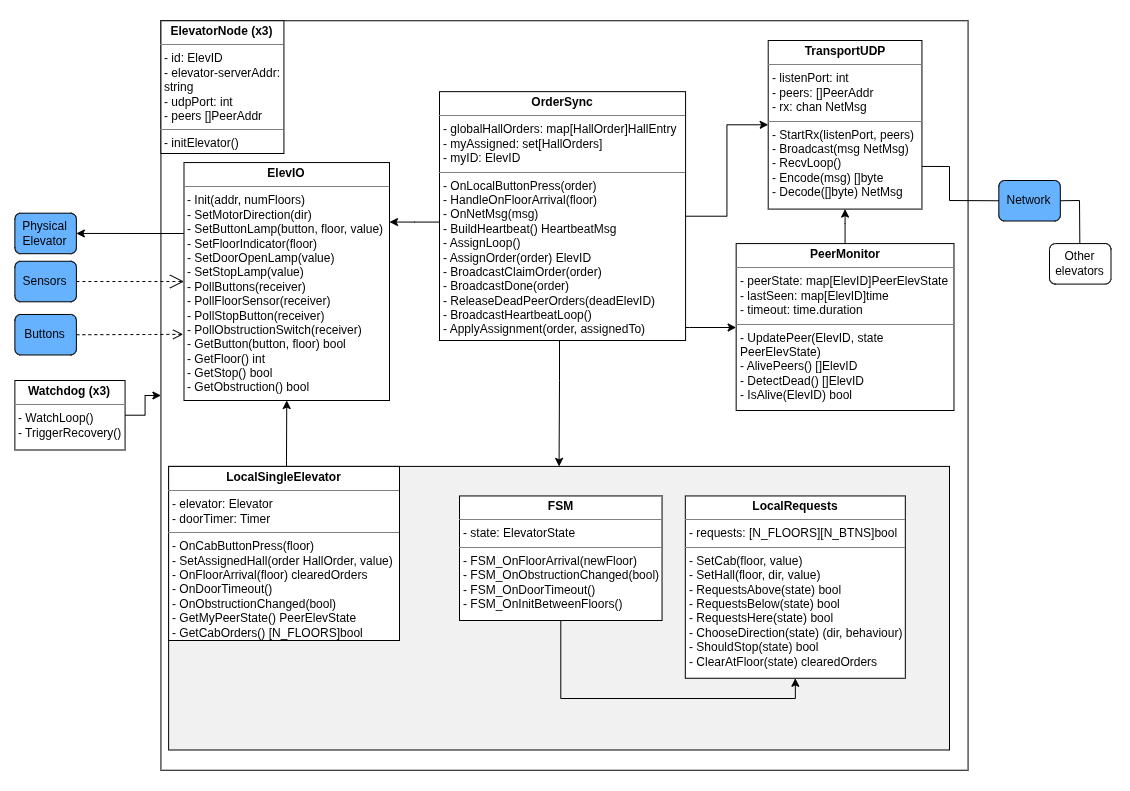

The diagram above was exported from draw.io. Its source (the exported page's mxGraphModel, read from the mxfile embedded in the PNG):
<mxGraphModel dx="2999" dy="1780" grid="1" gridSize="10" guides="1" tooltips="1" connect="1" arrows="1" fold="1" page="1" pageScale="1" pageWidth="1169" pageHeight="827" math="0" shadow="0" extFonts="Permanent Marker^https://fonts.googleapis.com/css?family=Permanent+Marker">
  <root>
    <mxCell id="0" />
    <mxCell id="1" parent="0" />
    <mxCell id="Li5jwP5F72NqoR-SEKxY-2" connectable="0" parent="1" style="group" value="" vertex="1">
      <mxGeometry height="790" width="1130" x="-1149" y="-808" as="geometry" />
    </mxCell>
    <mxCell id="GstEm3v9U_mho4oylXKb-2" parent="Li5jwP5F72NqoR-SEKxY-2" style="rounded=1;whiteSpace=wrap;html=1;fillColor=none;strokeColor=none;" value="" vertex="1">
      <mxGeometry height="790" width="1130" as="geometry" />
    </mxCell>
    <mxCell id="RQCx-Z1YgTzJrWGlehC2-7" parent="Li5jwP5F72NqoR-SEKxY-2" style="rounded=0;whiteSpace=wrap;html=1;fillColor=#FFFFFF;" value="" vertex="1">
      <mxGeometry height="749.4871794871794" width="807.1428571428571" x="161.42857142857142" y="20.256410256410255" as="geometry" />
    </mxCell>
    <mxCell id="dIbx_XN2ECq2KDW1kXZS-5" edge="1" parent="Li5jwP5F72NqoR-SEKxY-2" source="RQCx-Z1YgTzJrWGlehC2-80" style="edgeStyle=orthogonalEdgeStyle;rounded=0;orthogonalLoop=1;jettySize=auto;html=1;entryX=0.5;entryY=1;entryDx=0;entryDy=0;" target="RQCx-Z1YgTzJrWGlehC2-79">
      <mxGeometry relative="1" as="geometry">
        <Array as="points">
          <mxPoint x="287" y="460" />
          <mxPoint x="287" y="460" />
        </Array>
      </mxGeometry>
    </mxCell>
    <mxCell id="RQCx-Z1YgTzJrWGlehC2-80" parent="Li5jwP5F72NqoR-SEKxY-2" style="rounded=0;whiteSpace=wrap;html=1;fillColor=#F1F1F1;" value="" vertex="1">
      <mxGeometry height="283.59" width="780.88" x="169.12" y="465.9" as="geometry" />
    </mxCell>
    <mxCell id="RQCx-Z1YgTzJrWGlehC2-2" parent="Li5jwP5F72NqoR-SEKxY-2" style="rounded=1;whiteSpace=wrap;html=1;fillColor=#66B2FF;" value="Sensors" vertex="1">
      <mxGeometry height="40.51282051282051" width="61.49659863945578" x="15.374149659863946" y="260.7733333333333" as="geometry" />
    </mxCell>
    <mxCell id="RQCx-Z1YgTzJrWGlehC2-3" parent="Li5jwP5F72NqoR-SEKxY-2" style="rounded=1;whiteSpace=wrap;html=1;fillColor=#66B2FF;" value="Buttons" vertex="1">
      <mxGeometry height="40.51282051282051" width="61.49659863945578" x="15.374149659863946" y="313.97435897435895" as="geometry" />
    </mxCell>
    <mxCell id="RQCx-Z1YgTzJrWGlehC2-4" parent="Li5jwP5F72NqoR-SEKxY-2" style="rounded=1;whiteSpace=wrap;html=1;fillColor=#66B2FF;" value="Physical Elevator" vertex="1">
      <mxGeometry height="40.51282051282051" width="61.49659863945578" x="15.374149659863946" y="212.69230769230768" as="geometry" />
    </mxCell>
    <mxCell id="RQCx-Z1YgTzJrWGlehC2-43" parent="Li5jwP5F72NqoR-SEKxY-2" style="verticalAlign=top;align=left;overflow=fill;html=1;whiteSpace=wrap;" value="&lt;p style=&quot;margin:0px;margin-top:4px;text-align:center;&quot;&gt;&lt;b&gt;ElevatorNode (x3)&lt;/b&gt;&lt;/p&gt;&lt;hr size=&quot;1&quot; style=&quot;border-style:solid;&quot;&gt;&lt;p style=&quot;margin:0px;margin-left:4px;&quot;&gt;&lt;span style=&quot;background-color: transparent; color: light-dark(rgb(0, 0, 0), rgb(255, 255, 255));&quot;&gt;- id: ElevID&lt;/span&gt;&lt;/p&gt;&lt;p style=&quot;margin:0px;margin-left:4px;&quot;&gt;&lt;span style=&quot;background-color: transparent; color: light-dark(rgb(0, 0, 0), rgb(255, 255, 255));&quot;&gt;- elevator-serverAddr: string&lt;/span&gt;&lt;/p&gt;&lt;p style=&quot;margin:0px;margin-left:4px;&quot;&gt;&lt;span style=&quot;background-color: transparent; color: light-dark(rgb(0, 0, 0), rgb(255, 255, 255));&quot;&gt;- udpPort: int&lt;/span&gt;&lt;/p&gt;&lt;p style=&quot;margin:0px;margin-left:4px;&quot;&gt;- peers []PeerAddr&lt;/p&gt;&lt;hr size=&quot;1&quot; style=&quot;border-style:solid;&quot;&gt;&lt;p style=&quot;margin:0px;margin-left:4px;&quot;&gt;- initElevator()&lt;/p&gt;" vertex="1">
      <mxGeometry height="132.74" width="122.99" x="161.43" y="20.26" as="geometry" />
    </mxCell>
    <mxCell id="dIbx_XN2ECq2KDW1kXZS-1" edge="1" parent="Li5jwP5F72NqoR-SEKxY-2" source="RQCx-Z1YgTzJrWGlehC2-47" style="edgeStyle=orthogonalEdgeStyle;rounded=0;orthogonalLoop=1;jettySize=auto;html=1;entryX=0;entryY=0.5;entryDx=0;entryDy=0;" target="RQCx-Z1YgTzJrWGlehC2-48">
      <mxGeometry relative="1" as="geometry" />
    </mxCell>
    <mxCell id="dIbx_XN2ECq2KDW1kXZS-4" edge="1" parent="Li5jwP5F72NqoR-SEKxY-2" source="RQCx-Z1YgTzJrWGlehC2-47" style="edgeStyle=orthogonalEdgeStyle;rounded=0;orthogonalLoop=1;jettySize=auto;html=1;entryX=1;entryY=0.25;entryDx=0;entryDy=0;" target="RQCx-Z1YgTzJrWGlehC2-79">
      <mxGeometry relative="1" as="geometry">
        <Array as="points">
          <mxPoint x="415" y="222" />
        </Array>
      </mxGeometry>
    </mxCell>
    <mxCell id="dIbx_XN2ECq2KDW1kXZS-6" edge="1" parent="Li5jwP5F72NqoR-SEKxY-2" source="RQCx-Z1YgTzJrWGlehC2-47" style="edgeStyle=orthogonalEdgeStyle;rounded=0;orthogonalLoop=1;jettySize=auto;html=1;entryX=0.5;entryY=0;entryDx=0;entryDy=0;" target="RQCx-Z1YgTzJrWGlehC2-80">
      <mxGeometry relative="1" as="geometry">
        <Array as="points">
          <mxPoint x="560" y="380" />
          <mxPoint x="560" y="380" />
        </Array>
      </mxGeometry>
    </mxCell>
    <mxCell id="dIbx_XN2ECq2KDW1kXZS-17" edge="1" parent="Li5jwP5F72NqoR-SEKxY-2" source="RQCx-Z1YgTzJrWGlehC2-47" style="edgeStyle=orthogonalEdgeStyle;rounded=0;orthogonalLoop=1;jettySize=auto;html=1;" target="RQCx-Z1YgTzJrWGlehC2-49">
      <mxGeometry relative="1" as="geometry">
        <Array as="points">
          <mxPoint x="690" y="327" />
          <mxPoint x="690" y="327" />
        </Array>
      </mxGeometry>
    </mxCell>
    <mxCell id="RQCx-Z1YgTzJrWGlehC2-47" parent="Li5jwP5F72NqoR-SEKxY-2" style="verticalAlign=top;align=left;overflow=fill;html=1;whiteSpace=wrap;" value="&lt;p style=&quot;margin:0px;margin-top:4px;text-align:center;&quot;&gt;&lt;span style=&quot;color: rgba(0, 0, 0, 0); font-family: monospace; text-wrap-mode: nowrap; background-color: transparent; text-align: left; font-size: 0px;&quot;&gt;%3CmxGraphModel%3E%3Croot%3E%3CmxCell%20id%3D%220%22%2F%3E%3CmxCell%20id%3D%221%22%20parent%3D%220%22%2F%3E%3CmxCell%20id%3D%222%22%20parent%3D%221%22%20style%3D%22verticalAlign%3Dtop%3Balign%3Dleft%3Boverflow%3Dfill%3Bhtml%3D1%3BwhiteSpace%3Dwrap%3B%22%20value%3D%22%26lt%3Bp%20style%3D%26quot%3Bmargin%3A0px%3Bmargin-top%3A4px%3Btext-align%3Acenter%3B%26quot%3B%26gt%3B%26lt%3Bb%26gt%3BorderSync%26lt%3B%2Fb%26gt%3B%26lt%3B%2Fp%26gt%3B%26lt%3Bhr%20size%3D%26quot%3B1%26quot%3B%20style%3D%26quot%3Bborder-style%3Asolid%3B%26quot%3B%26gt%3B%26lt%3Bp%20style%3D%26quot%3Bmargin%3A0px%3Bmargin-left%3A4px%3B%26quot%3B%26gt%3B%2B%20field%3A%20Type%26lt%3B%2Fp%26gt%3B%26lt%3Bhr%20size%3D%26quot%3B1%26quot%3B%20style%3D%26quot%3Bborder-style%3Asolid%3B%26quot%3B%26gt%3B%26lt%3Bp%20style%3D%26quot%3Bmargin%3A0px%3Bmargin-left%3A4px%3B%26quot%3B%26gt%3B%2B%20method()%3A%20Type%26lt%3B%2Fp%26gt%3B%22%20vertex%3D%221%22%3E%3CmxGeometry%20height%3D%2290%22%20width%3D%22160%22%20x%3D%22160%22%20y%3D%22195%22%20as%3D%22geometry%22%2F%3E%3C%2FmxCell%3E%3C%2Froot%3E%3C%2FmxGraphModel%3E&lt;/span&gt;&lt;b&gt;OrderSync&lt;/b&gt;&lt;/p&gt;&lt;hr size=&quot;1&quot; style=&quot;border-style:solid;&quot;&gt;&lt;p style=&quot;margin:0px;margin-left:4px;&quot;&gt;- globalHallOrders: map[HallOrder]HallEntry&lt;/p&gt;&lt;p style=&quot;margin:0px;margin-left:4px;&quot;&gt;- myAssigned: set[HallOrders]&lt;/p&gt;&lt;p style=&quot;margin:0px;margin-left:4px;&quot;&gt;- myID: ElevID&lt;/p&gt;&lt;hr size=&quot;1&quot; style=&quot;border-style:solid;&quot;&gt;&lt;p style=&quot;margin:0px;margin-left:4px;&quot;&gt;- OnLocalButtonPress(order)&lt;/p&gt;&lt;p style=&quot;margin:0px;margin-left:4px;&quot;&gt;- HandleOnFloorArrival(floor)&amp;nbsp;&lt;/p&gt;&lt;p style=&quot;margin:0px;margin-left:4px;&quot;&gt;- OnNetMsg(msg)&lt;/p&gt;&lt;p style=&quot;margin:0px;margin-left:4px;&quot;&gt;- BuildHeartbeat() HeartbeatMsg&lt;/p&gt;&lt;p style=&quot;margin:0px;margin-left:4px;&quot;&gt;- AssignLoop()&lt;/p&gt;&lt;p style=&quot;margin:0px;margin-left:4px;&quot;&gt;- AssignOrder(order) ElevID&lt;/p&gt;&lt;p style=&quot;margin:0px;margin-left:4px;&quot;&gt;- BroadcastClaimOrder(order)&lt;/p&gt;&lt;p style=&quot;margin:0px;margin-left:4px;&quot;&gt;- BroadcastDone(order)&lt;/p&gt;&lt;p style=&quot;margin:0px;margin-left:4px;&quot;&gt;- ReleaseDeadPeerOrders(deadElevID)&lt;/p&gt;&lt;p style=&quot;margin:0px;margin-left:4px;&quot;&gt;- BroadcastHeartbeatLoop()&lt;/p&gt;&lt;p style=&quot;margin:0px;margin-left:4px;&quot;&gt;- ApplyAssignment(order, assignedTo)&lt;/p&gt;" vertex="1">
      <mxGeometry height="248.85" width="246.07" x="440" y="91.15" as="geometry" />
    </mxCell>
    <mxCell id="RQCx-Z1YgTzJrWGlehC2-48" parent="Li5jwP5F72NqoR-SEKxY-2" style="verticalAlign=top;align=left;overflow=fill;html=1;whiteSpace=wrap;" value="&lt;p style=&quot;margin:0px;margin-top:4px;text-align:center;&quot;&gt;&lt;b&gt;TransportUDP&lt;/b&gt;&lt;/p&gt;&lt;hr size=&quot;1&quot; style=&quot;border-style:solid;&quot;&gt;&lt;p style=&quot;margin:0px;margin-left:4px;&quot;&gt;- listenPort: int&lt;/p&gt;&lt;p style=&quot;margin:0px;margin-left:4px;&quot;&gt;- peers: []PeerAddr&lt;/p&gt;&lt;p style=&quot;margin:0px;margin-left:4px;&quot;&gt;- rx: chan NetMsg&lt;/p&gt;&lt;hr size=&quot;1&quot; style=&quot;border-style:solid;&quot;&gt;&lt;p style=&quot;margin:0px;margin-left:4px;&quot;&gt;- StartRx(listenPort, peers)&lt;/p&gt;&lt;p style=&quot;margin:0px;margin-left:4px;&quot;&gt;- Broadcast(msg NetMsg)&lt;/p&gt;&lt;p style=&quot;margin:0px;margin-left:4px;&quot;&gt;- RecvLoop()&lt;/p&gt;&lt;p style=&quot;margin:0px;margin-left:4px;&quot;&gt;- Encode(msg) []byte&lt;/p&gt;&lt;p style=&quot;margin:0px;margin-left:4px;&quot;&gt;- Decode([]byte) NetMsg&lt;/p&gt;" vertex="1">
      <mxGeometry height="168.59" width="153.74" x="768.7" y="40" as="geometry" />
    </mxCell>
    <mxCell id="dIbx_XN2ECq2KDW1kXZS-2" edge="1" parent="Li5jwP5F72NqoR-SEKxY-2" source="RQCx-Z1YgTzJrWGlehC2-49" style="edgeStyle=orthogonalEdgeStyle;rounded=0;orthogonalLoop=1;jettySize=auto;html=1;" target="RQCx-Z1YgTzJrWGlehC2-48">
      <mxGeometry relative="1" as="geometry" />
    </mxCell>
    <mxCell id="RQCx-Z1YgTzJrWGlehC2-49" parent="Li5jwP5F72NqoR-SEKxY-2" style="verticalAlign=top;align=left;overflow=fill;html=1;whiteSpace=wrap;" value="&lt;p style=&quot;margin:0px;margin-top:4px;text-align:center;&quot;&gt;&lt;b&gt;PeerMonitor&lt;/b&gt;&lt;/p&gt;&lt;hr size=&quot;1&quot; style=&quot;border-style:solid;&quot;&gt;&lt;p style=&quot;margin:0px;margin-left:4px;&quot;&gt;- peerState: map[ElevID]PeerElevState&lt;/p&gt;&lt;p style=&quot;margin:0px;margin-left:4px;&quot;&gt;- lastSeen: map[ElevID]time&lt;/p&gt;&lt;p style=&quot;margin:0px;margin-left:4px;&quot;&gt;- timeout: time.duration&lt;/p&gt;&lt;hr size=&quot;1&quot; style=&quot;border-style:solid;&quot;&gt;&lt;p style=&quot;margin:0px;margin-left:4px;&quot;&gt;- UpdatePeer(ElevID, state PeerElevState&lt;span style=&quot;background-color: transparent; color: light-dark(rgb(0, 0, 0), rgb(255, 255, 255));&quot;&gt;)&lt;/span&gt;&lt;/p&gt;&lt;p style=&quot;margin:0px;margin-left:4px;&quot;&gt;&lt;span style=&quot;background-color: transparent; color: light-dark(rgb(0, 0, 0), rgb(255, 255, 255));&quot;&gt;- AlivePeers() []ElevID&lt;/span&gt;&lt;/p&gt;&lt;p style=&quot;margin:0px;margin-left:4px;&quot;&gt;&lt;span style=&quot;background-color: transparent; color: light-dark(rgb(0, 0, 0), rgb(255, 255, 255));&quot;&gt;- DetectDead() []ElevID&lt;/span&gt;&lt;/p&gt;&lt;p style=&quot;margin:0px;margin-left:4px;&quot;&gt;&lt;span style=&quot;background-color: transparent; color: light-dark(rgb(0, 0, 0), rgb(255, 255, 255));&quot;&gt;- IsAlive(ElevID) bool&lt;/span&gt;&lt;/p&gt;" vertex="1">
      <mxGeometry height="166.92" width="217.81" x="736.66" y="243.08" as="geometry" />
    </mxCell>
    <mxCell id="RQCx-Z1YgTzJrWGlehC2-50" parent="Li5jwP5F72NqoR-SEKxY-2" style="verticalAlign=top;align=left;overflow=fill;html=1;whiteSpace=wrap;" value="&lt;p style=&quot;margin:0px;margin-top:4px;text-align:center;&quot;&gt;&lt;b&gt;LocalRequests&lt;/b&gt;&lt;/p&gt;&lt;hr size=&quot;1&quot; style=&quot;border-style:solid;&quot;&gt;&lt;p style=&quot;margin:0px;margin-left:4px;&quot;&gt;- requests:&amp;nbsp;[N_FLOORS][N_BTNS]bool&lt;/p&gt;&lt;hr size=&quot;1&quot; style=&quot;border-style:solid;&quot;&gt;&lt;p style=&quot;margin:0px;margin-left:4px;&quot;&gt;- SetCab(floor, value)&lt;/p&gt;&lt;p style=&quot;margin:0px;margin-left:4px;&quot;&gt;- SetHall(floor, dir, value)&lt;/p&gt;&lt;p style=&quot;margin:0px;margin-left:4px;&quot;&gt;- RequestsAbove(state) bool&lt;/p&gt;&lt;p style=&quot;margin:0px;margin-left:4px;&quot;&gt;- RequestsBelow(state) bool&lt;/p&gt;&lt;p style=&quot;margin:0px;margin-left:4px;&quot;&gt;- RequestsHere(state) bool&lt;/p&gt;&lt;p style=&quot;margin:0px;margin-left:4px;&quot;&gt;- ChooseDirection(state) (dir, behaviour)&lt;/p&gt;&lt;p style=&quot;margin:0px;margin-left:4px;&quot;&gt;- ShouldStop(state) bool&lt;/p&gt;&lt;p style=&quot;margin:0px;margin-left:4px;&quot;&gt;- ClearAtFloor(state) clearedOrders&lt;/p&gt;" vertex="1">
      <mxGeometry height="182.31" width="220" x="685.8199999999999" y="495.45" as="geometry" />
    </mxCell>
    <mxCell id="dIbx_XN2ECq2KDW1kXZS-12" edge="1" parent="Li5jwP5F72NqoR-SEKxY-2" source="RQCx-Z1YgTzJrWGlehC2-51" style="edgeStyle=orthogonalEdgeStyle;rounded=0;orthogonalLoop=1;jettySize=auto;html=1;entryX=0.5;entryY=1;entryDx=0;entryDy=0;" target="RQCx-Z1YgTzJrWGlehC2-50">
      <mxGeometry relative="1" as="geometry">
        <Array as="points">
          <mxPoint x="561" y="698" />
          <mxPoint x="796" y="698" />
        </Array>
      </mxGeometry>
    </mxCell>
    <mxCell id="RQCx-Z1YgTzJrWGlehC2-51" parent="Li5jwP5F72NqoR-SEKxY-2" style="verticalAlign=top;align=left;overflow=fill;html=1;whiteSpace=wrap;" value="&lt;p style=&quot;margin:0px;margin-top:4px;text-align:center;&quot;&gt;&lt;b&gt;FSM&lt;/b&gt;&lt;/p&gt;&lt;hr size=&quot;1&quot; style=&quot;border-style:solid;&quot;&gt;&lt;p style=&quot;margin:0px;margin-left:4px;&quot;&gt;- state: ElevatorState&lt;br&gt;&lt;/p&gt;&lt;hr size=&quot;1&quot; style=&quot;border-style:solid;&quot;&gt;&lt;p style=&quot;margin:0px;margin-left:4px;&quot;&gt;- FSM_OnFloorArrival(newFloor)&lt;/p&gt;&lt;p style=&quot;margin:0px;margin-left:4px;&quot;&gt;- FSM_OnObstructionChanged(bool)&lt;/p&gt;&lt;p style=&quot;margin:0px;margin-left:4px;&quot;&gt;- FSM_OnDoorTimeout()&lt;/p&gt;&lt;p style=&quot;margin:0px;margin-left:4px;&quot;&gt;- FSM_OnInitBetweenFloors()&lt;/p&gt;" vertex="1">
      <mxGeometry height="124.55" width="202.55" x="460" y="495.45" as="geometry" />
    </mxCell>
    <mxCell id="RQCx-Z1YgTzJrWGlehC2-52" parent="Li5jwP5F72NqoR-SEKxY-2" style="rounded=1;whiteSpace=wrap;html=1;fillColor=#66B2FF;" value="Network" vertex="1">
      <mxGeometry height="40.51282051282051" width="61.49659863945578" x="999.3197278911564" y="180.00166666666667" as="geometry" />
    </mxCell>
    <mxCell id="RQCx-Z1YgTzJrWGlehC2-53" parent="Li5jwP5F72NqoR-SEKxY-2" style="rounded=1;whiteSpace=wrap;html=1;fillColor=#FFFFFF;" value="Other elevators" vertex="1">
      <mxGeometry height="40.51282051282051" width="61.49659863945578" x="1049.9992517006801" y="243.07692307692307" as="geometry" />
    </mxCell>
    <mxCell id="RQCx-Z1YgTzJrWGlehC2-106" edge="1" parent="Li5jwP5F72NqoR-SEKxY-2" source="RQCx-Z1YgTzJrWGlehC2-79" style="edgeStyle=orthogonalEdgeStyle;rounded=0;orthogonalLoop=1;jettySize=auto;html=1;entryX=1;entryY=0.5;entryDx=0;entryDy=0;" target="RQCx-Z1YgTzJrWGlehC2-4">
      <mxGeometry relative="1" as="geometry">
        <Array as="points">
          <mxPoint x="161.42857142857142" y="232.94871794871793" />
          <mxPoint x="161.42857142857142" y="232.94871794871793" />
        </Array>
      </mxGeometry>
    </mxCell>
    <mxCell id="RQCx-Z1YgTzJrWGlehC2-79" parent="Li5jwP5F72NqoR-SEKxY-2" style="verticalAlign=top;align=left;overflow=fill;html=1;whiteSpace=wrap;" value="&lt;p style=&quot;margin:0px;margin-top:4px;text-align:center;&quot;&gt;&lt;b&gt;ElevIO&lt;/b&gt;&lt;/p&gt;&lt;hr size=&quot;1&quot; style=&quot;border-style:solid;&quot;&gt;&lt;p style=&quot;margin:0px;margin-left:4px;&quot;&gt;&lt;/p&gt;&lt;p style=&quot;margin: 0px 0px 0px 4px;&quot;&gt;- Init(addr, numFloors)&lt;/p&gt;&lt;p style=&quot;margin: 0px 0px 0px 4px;&quot;&gt;- SetMotorDirection(dir)&lt;/p&gt;&lt;p style=&quot;margin: 0px 0px 0px 4px;&quot;&gt;- SetButtonLamp(button, floor, value)&lt;/p&gt;&lt;p style=&quot;margin: 0px 0px 0px 4px;&quot;&gt;- SetFloorIndicator(floor)&lt;/p&gt;&lt;p style=&quot;margin: 0px 0px 0px 4px;&quot;&gt;- SetDoorOpenLamp(value)&lt;/p&gt;&lt;p style=&quot;margin: 0px 0px 0px 4px;&quot;&gt;- SetStopLamp(value)&lt;/p&gt;&lt;p style=&quot;margin: 0px 0px 0px 4px;&quot;&gt;- PollButtons(receiver)&lt;/p&gt;&lt;p style=&quot;margin: 0px 0px 0px 4px;&quot;&gt;- PollFloorSensor(receiver)&lt;/p&gt;&lt;p style=&quot;margin: 0px 0px 0px 4px;&quot;&gt;- PollStopButton(receiver)&lt;/p&gt;&lt;p style=&quot;margin: 0px 0px 0px 4px;&quot;&gt;- PollObstructionSwitch(receiver)&lt;/p&gt;&lt;p style=&quot;margin: 0px 0px 0px 4px;&quot;&gt;- GetButton(button, floor) bool&lt;/p&gt;&lt;p style=&quot;margin: 0px 0px 0px 4px;&quot;&gt;- GetFloor() int&lt;/p&gt;&lt;p style=&quot;margin: 0px 0px 0px 4px;&quot;&gt;- GetStop() bool&lt;/p&gt;&lt;p style=&quot;margin: 0px 0px 0px 4px;&quot;&gt;- GetObstruction() bool&lt;/p&gt;" vertex="1">
      <mxGeometry height="237.95" width="205.51" x="184.49" y="162.05" as="geometry" />
    </mxCell>
    <mxCell id="RQCx-Z1YgTzJrWGlehC2-86" parent="Li5jwP5F72NqoR-SEKxY-2" style="verticalAlign=top;align=left;overflow=fill;html=1;whiteSpace=wrap;" value="&lt;p style=&quot;margin:0px;margin-top:4px;text-align:center;&quot;&gt;&lt;b&gt;LocalSingleElevator&lt;/b&gt;&lt;/p&gt;&lt;hr size=&quot;1&quot; style=&quot;border-style:solid;&quot;&gt;&lt;p style=&quot;margin:0px;margin-left:4px;&quot;&gt;&lt;span style=&quot;background-color: transparent; color: light-dark(rgb(0, 0, 0), rgb(255, 255, 255));&quot;&gt;- elevator: Elevator&lt;br&gt;&lt;/span&gt;&lt;/p&gt;&lt;p style=&quot;margin:0px;margin-left:4px;&quot;&gt;&lt;span style=&quot;background-color: transparent; color: light-dark(rgb(0, 0, 0), rgb(255, 255, 255));&quot;&gt;- doorTimer: Timer&lt;/span&gt;&lt;/p&gt;&lt;hr size=&quot;1&quot; style=&quot;border-style:solid;&quot;&gt;&lt;p style=&quot;margin:0px;margin-left:4px;&quot;&gt;- OnCabButtonPress(floor)&lt;/p&gt;&lt;p style=&quot;margin:0px;margin-left:4px;&quot;&gt;- SetAssignedHall(order HallOrder, value)&lt;/p&gt;&lt;p style=&quot;margin:0px;margin-left:4px;&quot;&gt;- OnFloorArrival(floor) clearedOrders&lt;/p&gt;&lt;p style=&quot;margin:0px;margin-left:4px;&quot;&gt;- OnDoorTimeout()&lt;/p&gt;&lt;p style=&quot;margin:0px;margin-left:4px;&quot;&gt;- OnObstructionChanged(bool)&lt;/p&gt;&lt;p style=&quot;margin:0px;margin-left:4px;&quot;&gt;- GetMyPeerState() PeerElevState&lt;/p&gt;&lt;p style=&quot;margin:0px;margin-left:4px;&quot;&gt;- GetCabOrders() [N_FLOORS]bool&lt;/p&gt;" vertex="1">
      <mxGeometry height="174.1" width="230.88" x="169.12" y="465.9" as="geometry" />
    </mxCell>
    <mxCell id="Li5jwP5F72NqoR-SEKxY-4" edge="1" parent="Li5jwP5F72NqoR-SEKxY-2" source="RQCx-Z1YgTzJrWGlehC2-94" style="edgeStyle=orthogonalEdgeStyle;rounded=0;orthogonalLoop=1;jettySize=auto;html=1;entryX=0;entryY=0.5;entryDx=0;entryDy=0;" target="RQCx-Z1YgTzJrWGlehC2-7">
      <mxGeometry relative="1" as="geometry" />
    </mxCell>
    <mxCell id="RQCx-Z1YgTzJrWGlehC2-94" parent="Li5jwP5F72NqoR-SEKxY-2" style="verticalAlign=top;align=left;overflow=fill;html=1;whiteSpace=wrap;" value="&lt;p style=&quot;margin:0px;margin-top:4px;text-align:center;&quot;&gt;&lt;b&gt;Watchdog (x3)&lt;/b&gt;&lt;/p&gt;&lt;hr size=&quot;1&quot; style=&quot;border-style:solid;&quot;&gt;&lt;p style=&quot;margin:0px;margin-left:4px;&quot;&gt;- WatchLoop()&lt;/p&gt;&lt;p style=&quot;margin:0px;margin-left:4px;&quot;&gt;- TriggerRecovery()&lt;/p&gt;" vertex="1">
      <mxGeometry height="69.49" width="110.2" x="15.370000000000005" y="379.99999999999994" as="geometry" />
    </mxCell>
    <mxCell id="dIbx_XN2ECq2KDW1kXZS-10" edge="1" parent="Li5jwP5F72NqoR-SEKxY-2" source="RQCx-Z1YgTzJrWGlehC2-48" style="endArrow=none;html=1;rounded=0;entryX=0;entryY=0.5;entryDx=0;entryDy=0;exitX=1;exitY=0.747;exitDx=0;exitDy=0;exitPerimeter=0;" target="RQCx-Z1YgTzJrWGlehC2-52" value="">
      <mxGeometry height="50" relative="1" width="50" as="geometry">
        <Array as="points">
          <mxPoint x="950" y="166" />
          <mxPoint x="950" y="200" />
        </Array>
        <mxPoint x="740" y="390" as="sourcePoint" />
        <mxPoint x="790" y="340" as="targetPoint" />
      </mxGeometry>
    </mxCell>
    <mxCell id="dIbx_XN2ECq2KDW1kXZS-11" edge="1" parent="Li5jwP5F72NqoR-SEKxY-2" source="RQCx-Z1YgTzJrWGlehC2-52" style="endArrow=none;html=1;rounded=0;exitX=1;exitY=0.5;exitDx=0;exitDy=0;entryX=0.493;entryY=-0.001;entryDx=0;entryDy=0;entryPerimeter=0;" target="RQCx-Z1YgTzJrWGlehC2-53" value="">
      <mxGeometry height="50" relative="1" width="50" as="geometry">
        <Array as="points">
          <mxPoint x="1080" y="200" />
        </Array>
        <mxPoint x="1070" y="230" as="sourcePoint" />
        <mxPoint x="1120" y="180" as="targetPoint" />
      </mxGeometry>
    </mxCell>
    <mxCell id="dIbx_XN2ECq2KDW1kXZS-15" edge="1" parent="Li5jwP5F72NqoR-SEKxY-2" source="RQCx-Z1YgTzJrWGlehC2-2" style="endArrow=open;endSize=12;dashed=1;html=1;rounded=0;exitX=1;exitY=0.5;exitDx=0;exitDy=0;entryX=0;entryY=0.5;entryDx=0;entryDy=0;" target="RQCx-Z1YgTzJrWGlehC2-79" value="">
      <mxGeometry relative="1" width="160" x="0.0126" as="geometry">
        <mxPoint as="offset" />
        <mxPoint x="90" y="310" as="sourcePoint" />
        <mxPoint x="250" y="310" as="targetPoint" />
      </mxGeometry>
    </mxCell>
    <mxCell id="dIbx_XN2ECq2KDW1kXZS-16" edge="1" parent="Li5jwP5F72NqoR-SEKxY-2" source="RQCx-Z1YgTzJrWGlehC2-3" style="html=1;verticalAlign=bottom;endArrow=open;dashed=1;endSize=8;curved=0;rounded=0;exitX=1;exitY=0.5;exitDx=0;exitDy=0;entryX=-0.004;entryY=0.722;entryDx=0;entryDy=0;entryPerimeter=0;" target="RQCx-Z1YgTzJrWGlehC2-79" value="">
      <mxGeometry relative="1" x="-0.0056" y="-9" as="geometry">
        <mxPoint as="offset" />
        <Array as="points">
          <mxPoint x="150" y="334" />
        </Array>
        <mxPoint x="210" y="310" as="sourcePoint" />
        <mxPoint x="130" y="310" as="targetPoint" />
      </mxGeometry>
    </mxCell>
  </root>
</mxGraphModel>